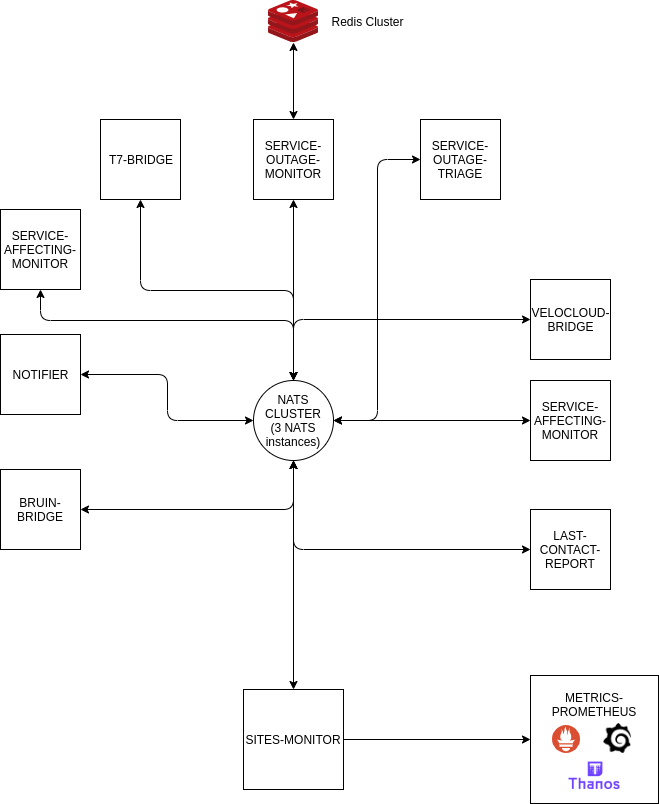

The diagram above was exported from draw.io. Its source (the exported page's mxGraphModel, read from the mxfile embedded in the PNG):
<mxGraphModel dx="1349" dy="711" grid="1" gridSize="10" guides="1" tooltips="1" connect="1" arrows="1" fold="1" page="1" pageScale="1" pageWidth="827" pageHeight="1169" math="0" shadow="0">
  <root>
    <mxCell id="0" />
    <mxCell id="1" parent="0" />
    <mxCell id="OYPytAC9E-9sN8VYTNHx-15" style="edgeStyle=orthogonalEdgeStyle;rounded=1;orthogonalLoop=1;jettySize=auto;html=1;startArrow=classic;startFill=1;" parent="1" source="ygjCw7neeJjBfatnp35G-2" target="OYPytAC9E-9sN8VYTNHx-1" edge="1">
      <mxGeometry relative="1" as="geometry">
        <Array as="points">
          <mxPoint x="148" y="450" />
          <mxPoint x="401" y="450" />
        </Array>
      </mxGeometry>
    </mxCell>
    <mxCell id="ygjCw7neeJjBfatnp35G-2" value="SERVICE-AFFECTING-MONITOR" style="whiteSpace=wrap;html=1;aspect=fixed;" parent="1" vertex="1">
      <mxGeometry x="108" y="339" width="80" height="80" as="geometry" />
    </mxCell>
    <mxCell id="OYPytAC9E-9sN8VYTNHx-14" style="edgeStyle=orthogonalEdgeStyle;rounded=1;orthogonalLoop=1;jettySize=auto;html=1;exitX=1;exitY=0.5;exitDx=0;exitDy=0;startArrow=classic;startFill=1;" parent="1" source="ygjCw7neeJjBfatnp35G-3" target="OYPytAC9E-9sN8VYTNHx-1" edge="1">
      <mxGeometry relative="1" as="geometry" />
    </mxCell>
    <mxCell id="ygjCw7neeJjBfatnp35G-3" value="NOTIFIER" style="whiteSpace=wrap;html=1;aspect=fixed;" parent="1" vertex="1">
      <mxGeometry x="108" y="464" width="80" height="80" as="geometry" />
    </mxCell>
    <mxCell id="ygjCw7neeJjBfatnp35G-6" value="T7-BRIDGE" style="whiteSpace=wrap;html=1;aspect=fixed;" parent="1" vertex="1">
      <mxGeometry x="208" y="249" width="80" height="80" as="geometry" />
    </mxCell>
    <mxCell id="OYPytAC9E-9sN8VYTNHx-2" style="edgeStyle=orthogonalEdgeStyle;rounded=1;orthogonalLoop=1;jettySize=auto;html=1;startArrow=classic;startFill=1;" parent="1" source="ygjCw7neeJjBfatnp35G-8" target="OYPytAC9E-9sN8VYTNHx-1" edge="1">
      <mxGeometry relative="1" as="geometry" />
    </mxCell>
    <mxCell id="ygjCw7neeJjBfatnp35G-8" value="SERVICE-OUTAGE-MONITOR" style="whiteSpace=wrap;html=1;aspect=fixed;" parent="1" vertex="1">
      <mxGeometry x="361" y="249" width="80" height="80" as="geometry" />
    </mxCell>
    <mxCell id="OYPytAC9E-9sN8VYTNHx-6" style="edgeStyle=orthogonalEdgeStyle;rounded=1;orthogonalLoop=1;jettySize=auto;html=1;entryX=1;entryY=0.5;entryDx=0;entryDy=0;startArrow=classic;startFill=1;" parent="1" source="ygjCw7neeJjBfatnp35G-10" target="OYPytAC9E-9sN8VYTNHx-1" edge="1">
      <mxGeometry relative="1" as="geometry" />
    </mxCell>
    <mxCell id="ygjCw7neeJjBfatnp35G-10" value="SERVICE-OUTAGE-TRIAGE" style="whiteSpace=wrap;html=1;aspect=fixed;" parent="1" vertex="1">
      <mxGeometry x="528" y="249" width="80" height="80" as="geometry" />
    </mxCell>
    <mxCell id="OYPytAC9E-9sN8VYTNHx-13" style="edgeStyle=orthogonalEdgeStyle;rounded=1;orthogonalLoop=1;jettySize=auto;html=1;exitX=1;exitY=0.5;exitDx=0;exitDy=0;startArrow=classic;startFill=1;" parent="1" source="ygjCw7neeJjBfatnp35G-12" target="OYPytAC9E-9sN8VYTNHx-1" edge="1">
      <mxGeometry relative="1" as="geometry" />
    </mxCell>
    <mxCell id="ygjCw7neeJjBfatnp35G-12" value="BRUIN-BRIDGE" style="whiteSpace=wrap;html=1;aspect=fixed;" parent="1" vertex="1">
      <mxGeometry x="108" y="599" width="80" height="80" as="geometry" />
    </mxCell>
    <mxCell id="OYPytAC9E-9sN8VYTNHx-10" style="edgeStyle=orthogonalEdgeStyle;rounded=1;orthogonalLoop=1;jettySize=auto;html=1;startArrow=classic;startFill=1;" parent="1" source="ygjCw7neeJjBfatnp35G-14" target="OYPytAC9E-9sN8VYTNHx-1" edge="1">
      <mxGeometry relative="1" as="geometry" />
    </mxCell>
    <mxCell id="K3D9PBoeGgDYaKyiXoXO-2" style="edgeStyle=orthogonalEdgeStyle;rounded=1;orthogonalLoop=1;jettySize=auto;html=1;exitX=1;exitY=0.5;exitDx=0;exitDy=0;" parent="1" source="ygjCw7neeJjBfatnp35G-14" target="ygjCw7neeJjBfatnp35G-23" edge="1">
      <mxGeometry relative="1" as="geometry" />
    </mxCell>
    <mxCell id="ygjCw7neeJjBfatnp35G-14" value="SITES-MONITOR" style="whiteSpace=wrap;html=1;aspect=fixed;" parent="1" vertex="1">
      <mxGeometry x="351" y="819" width="100" height="100" as="geometry" />
    </mxCell>
    <mxCell id="OYPytAC9E-9sN8VYTNHx-7" style="edgeStyle=orthogonalEdgeStyle;rounded=1;orthogonalLoop=1;jettySize=auto;html=1;startArrow=classic;startFill=1;" parent="1" source="ygjCw7neeJjBfatnp35G-16" target="OYPytAC9E-9sN8VYTNHx-1" edge="1">
      <mxGeometry relative="1" as="geometry" />
    </mxCell>
    <mxCell id="ygjCw7neeJjBfatnp35G-16" value="LAST-CONTACT-REPORT" style="whiteSpace=wrap;html=1;aspect=fixed;" parent="1" vertex="1">
      <mxGeometry x="638" y="639" width="80" height="80" as="geometry" />
    </mxCell>
    <mxCell id="ygjCw7neeJjBfatnp35G-23" value="METRICS-PROMETHEUS&lt;br&gt;&lt;br&gt;&lt;br&gt;&lt;br&gt;&lt;br&gt;&lt;br&gt;" style="whiteSpace=wrap;html=1;aspect=fixed;" parent="1" vertex="1">
      <mxGeometry x="638" y="805" width="128" height="128" as="geometry" />
    </mxCell>
    <mxCell id="OYPytAC9E-9sN8VYTNHx-4" style="edgeStyle=orthogonalEdgeStyle;rounded=1;orthogonalLoop=1;jettySize=auto;html=1;startArrow=classic;startFill=1;" parent="1" source="ygjCw7neeJjBfatnp35G-27" target="OYPytAC9E-9sN8VYTNHx-1" edge="1">
      <mxGeometry relative="1" as="geometry" />
    </mxCell>
    <mxCell id="ygjCw7neeJjBfatnp35G-27" value="VELOCLOUD-BRIDGE" style="whiteSpace=wrap;html=1;aspect=fixed;" parent="1" vertex="1">
      <mxGeometry x="638" y="409" width="80" height="80" as="geometry" />
    </mxCell>
    <mxCell id="OYPytAC9E-9sN8VYTNHx-5" style="edgeStyle=orthogonalEdgeStyle;rounded=1;orthogonalLoop=1;jettySize=auto;html=1;startArrow=classic;startFill=1;" parent="1" source="ygjCw7neeJjBfatnp35G-31" target="OYPytAC9E-9sN8VYTNHx-1" edge="1">
      <mxGeometry relative="1" as="geometry" />
    </mxCell>
    <mxCell id="ygjCw7neeJjBfatnp35G-31" value="SERVICE-AFFECTING-MONITOR" style="whiteSpace=wrap;html=1;aspect=fixed;" parent="1" vertex="1">
      <mxGeometry x="638" y="510" width="80" height="80" as="geometry" />
    </mxCell>
    <mxCell id="OYPytAC9E-9sN8VYTNHx-19" style="edgeStyle=orthogonalEdgeStyle;rounded=1;orthogonalLoop=1;jettySize=auto;html=1;exitX=0.5;exitY=0;exitDx=0;exitDy=0;startArrow=classic;startFill=1;" parent="1" source="OYPytAC9E-9sN8VYTNHx-1" target="ygjCw7neeJjBfatnp35G-6" edge="1">
      <mxGeometry relative="1" as="geometry" />
    </mxCell>
    <UserObject label="NATS CLUSTER&lt;br&gt;(3 NATS instances)" link="https://www.draw.io/?page-id=t_HpZfBUAbzsFf5JE9KJ#G1zd4zHYf7B0iTxBUmXxq9qK-Tap4zH5vh" id="OYPytAC9E-9sN8VYTNHx-1">
      <mxCell style="ellipse;whiteSpace=wrap;html=1;aspect=fixed;" parent="1" vertex="1">
        <mxGeometry x="361" y="510" width="80" height="80" as="geometry" />
      </mxCell>
    </UserObject>
    <mxCell id="9jGqBvbQcvji139rKGox-2" style="edgeStyle=orthogonalEdgeStyle;rounded=0;orthogonalLoop=1;jettySize=auto;html=1;startArrow=classic;startFill=1;" parent="1" source="9jGqBvbQcvji139rKGox-1" target="ygjCw7neeJjBfatnp35G-8" edge="1">
      <mxGeometry relative="1" as="geometry" />
    </mxCell>
    <mxCell id="9jGqBvbQcvji139rKGox-1" value="" style="aspect=fixed;html=1;points=[];align=center;image;fontSize=12;image=img/lib/mscae/Cache_Redis_Product.svg;" parent="1" vertex="1">
      <mxGeometry x="376" y="130" width="50" height="42" as="geometry" />
    </mxCell>
    <mxCell id="9jGqBvbQcvji139rKGox-3" value="" style="shape=image;html=1;verticalAlign=top;verticalLabelPosition=bottom;labelBackgroundColor=#ffffff;imageAspect=0;aspect=fixed;image=https://cdn4.iconfinder.com/data/icons/logos-brands-5/24/grafana-128.png" parent="1" vertex="1">
      <mxGeometry x="710" y="853" width="30" height="30" as="geometry" />
    </mxCell>
    <mxCell id="9jGqBvbQcvji139rKGox-4" value="" style="shape=image;verticalLabelPosition=bottom;labelBackgroundColor=#ffffff;verticalAlign=top;aspect=fixed;imageAspect=0;image=data:image/svg+xml,(base64 omitted: 1436 chars);" parent="1" vertex="1">
      <mxGeometry x="660" y="855" width="28" height="28" as="geometry" />
    </mxCell>
    <mxCell id="3moXWcF5e_Ah2_ZGhvo8-1" value="Redis Cluster" style="text;html=1;strokeColor=none;fillColor=none;align=center;verticalAlign=middle;whiteSpace=wrap;rounded=0;" parent="1" vertex="1">
      <mxGeometry x="431" y="141" width="89" height="20" as="geometry" />
    </mxCell>
    <mxCell id="o8Mq0l1jmLQv1ecqcjqr-1" value="" style="shape=image;verticalLabelPosition=bottom;labelBackgroundColor=#ffffff;verticalAlign=top;aspect=fixed;imageAspect=0;image=data:image/png,(base64 omitted: 8948 chars);" vertex="1" parent="1">
      <mxGeometry x="676.5" y="891.59" width="51" height="27.41" as="geometry" />
    </mxCell>
  </root>
</mxGraphModel>